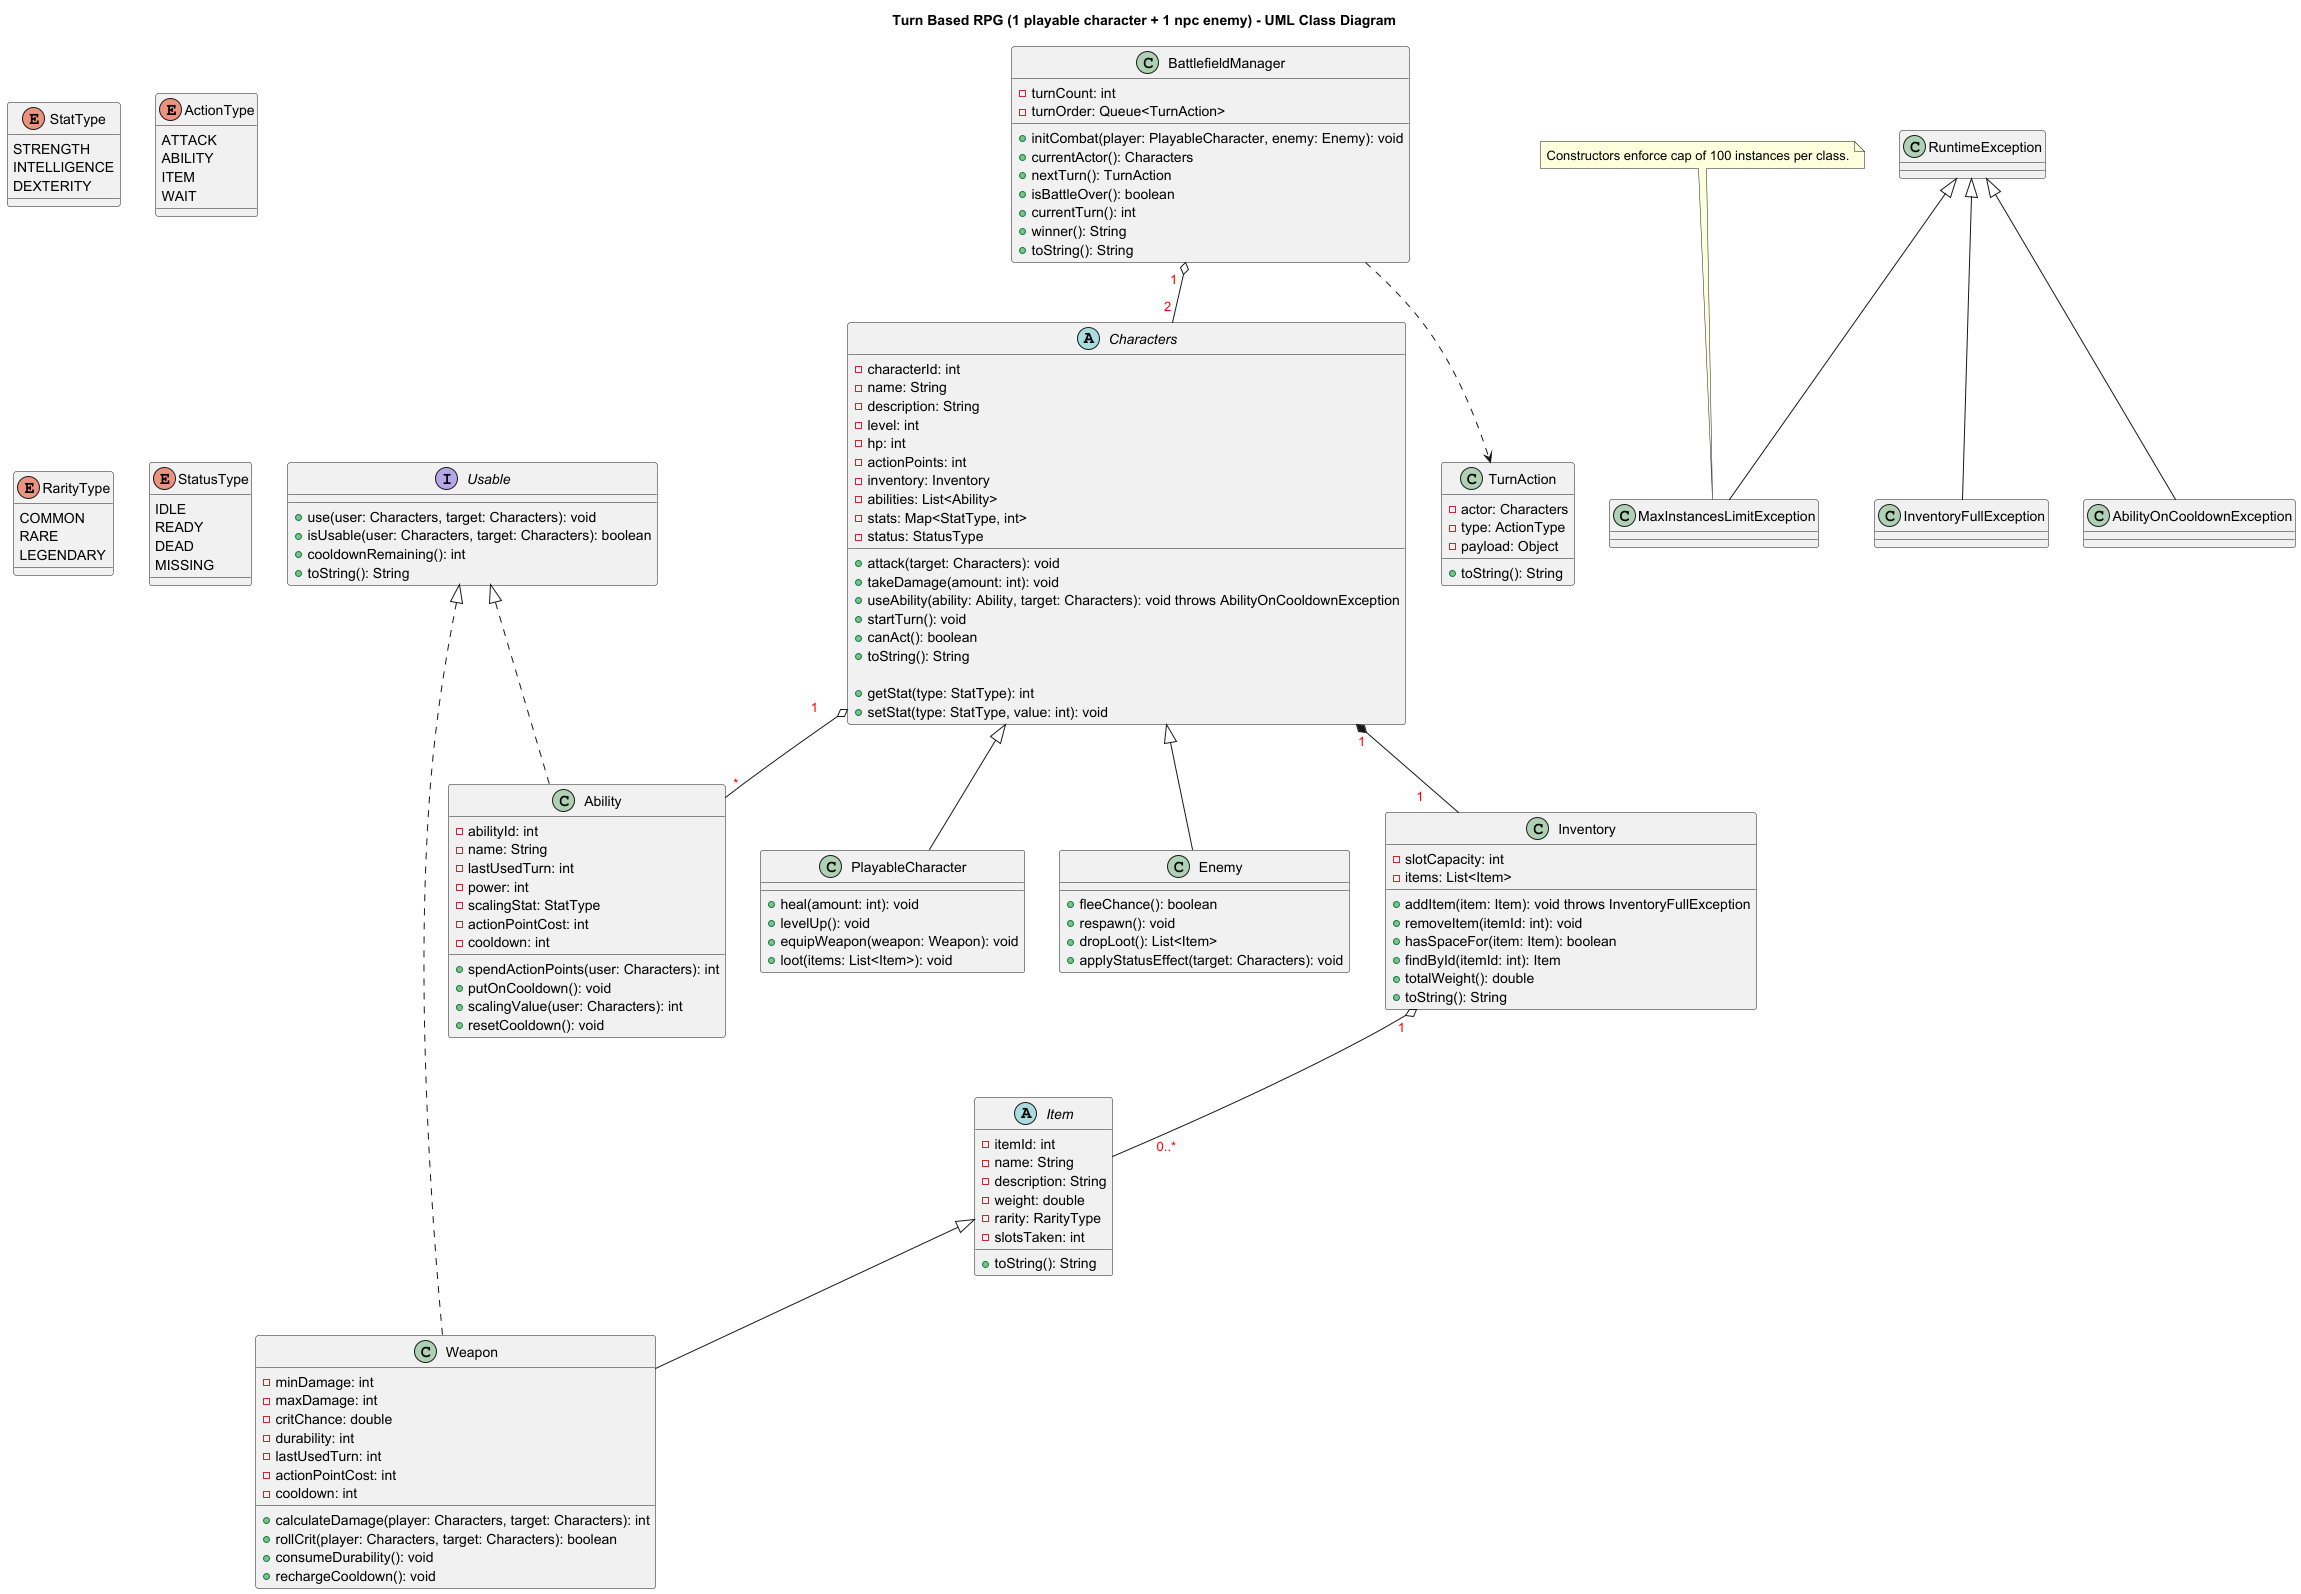

The diagram above was rendered by PlantUML. Its source (embedded in the PNG):
@startuml
title Turn Based RPG (1 playable character + 1 npc enemy) - UML Class Diagram

' @Enums
enum StatType {
    STRENGTH
    INTELLIGENCE
    DEXTERITY
}
enum ActionType {
    ATTACK
    ABILITY
    ITEM
    WAIT
}
enum RarityType {
    COMMON
    RARE
    LEGENDARY
}
enum StatusType {
    IDLE
    READY
    DEAD
    MISSING
}

' @Interfaces
interface Usable {
    +use(user: Characters, target: Characters): void
    +isUsable(user: Characters, target: Characters): boolean
    +cooldownRemaining(): int
    +toString(): String
}

' @Exceptions
class MaxInstancesLimitException extends RuntimeException
class InventoryFullException extends RuntimeException
class AbilityOnCooldownException extends RuntimeException

' @Characters
abstract class Characters {
    - characterId: int
    - name: String
    - description: String
    - level: int
    - hp: int
    - actionPoints: int
    - inventory: Inventory
    - abilities: List<Ability>
    - stats: Map<StatType, int>
    - status: StatusType

    +attack(target: Characters): void
    +takeDamage(amount: int): void
    +useAbility(ability: Ability, target: Characters): void throws AbilityOnCooldownException
    +startTurn(): void
    +canAct(): boolean
    +toString(): String

    +getStat(type: StatType): int
    +setStat(type: StatType, value: int): void
}
class PlayableCharacter extends Characters {
    +heal(amount: int): void
    +levelUp(): void
    +equipWeapon(weapon: Weapon): void
    +loot(items: List<Item>): void
}
class Enemy extends Characters {
    +fleeChance(): boolean
    +respawn(): void
    +dropLoot(): List<Item>
    +applyStatusEffect(target: Characters): void
}

' @Inventory, Items, Weapons, and Abilities
class Inventory {
    -slotCapacity: int
    -items: List<Item>

    +addItem(item: Item): void throws InventoryFullException
    +removeItem(itemId: int): void
    +hasSpaceFor(item: Item): boolean
    +findById(itemId: int): Item
    +totalWeight(): double
    +toString(): String
}
abstract class Item {
    -itemId: int
    -name: String
    -description: String
    -weight: double
    -rarity: RarityType
    -slotsTaken: int

    +toString(): String
}
class Weapon extends Item implements Usable {
    -minDamage: int
    -maxDamage: int
    -critChance: double
    -durability: int
    -lastUsedTurn: int
    -actionPointCost: int
    -cooldown: int

    +calculateDamage(player: Characters, target: Characters): int
    +rollCrit(player: Characters, target: Characters): boolean
    +consumeDurability(): void
    +rechargeCooldown(): void
}
class Ability implements Usable {
    -abilityId: int
    -name: String
    -lastUsedTurn: int
    -power: int
    -scalingStat: StatType
    -actionPointCost: int
    -cooldown: int

    +spendActionPoints(user: Characters): int
    +putOnCooldown(): void
    +scalingValue(user: Characters): int
    +resetCooldown(): void
}

' @BattleFieldManager and TurnAction
class BattlefieldManager {
    -turnCount: int
    -turnOrder: Queue<TurnAction>

    +initCombat(player: PlayableCharacter, enemy: Enemy): void
    +currentActor(): Characters
    +nextTurn(): TurnAction
    +isBattleOver(): boolean
    +currentTurn(): int
    +winner(): String
    +toString(): String
}
class TurnAction {
    -actor: Characters
    -type: ActionType
    -payload: Object

    +toString(): String
}

' @Relationships
Characters "<color:red>1</color>" *-- "<color:red>1       </color>" Inventory
Characters "<color:red>1      </color>" o-- "<color:red>*</color>" Ability

Inventory "<color:red>  1</color>" o-- "<color:red>          0..*</color>" Item

BattlefieldManager "<color:red>1  </color>" o-- "<color:red>2 </color>" Characters
BattlefieldManager ..> TurnAction


note top of MaxInstancesLimitException
Constructors enforce cap of 100 instances per class.
end note

@enduml